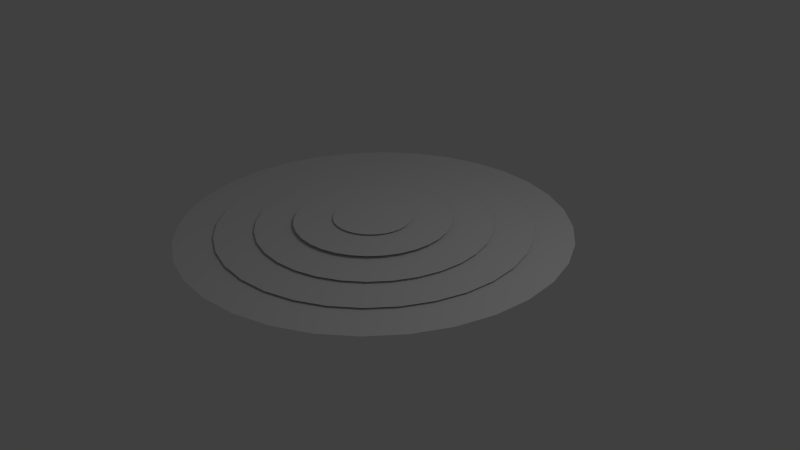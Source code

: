 # Source: untitled.blend  (saved by Blender 2.63.0; exported with 4.5.12 LTS)
import bpy
from mathutils import Matrix  # noqa: F401  (used for matrix-valued properties, if any)

bpy.ops.wm.read_factory_settings(use_empty=True)
scene = bpy.context.scene
scene.name = 'Scene'

# ---- collections
col_collection_1 = bpy.data.collections.new('Collection 1'); scene.collection.children.link(col_collection_1)

# ---- world
world_world = bpy.data.worlds.new('World'); scene.world = world_world
world_world.color = (0.05088, 0.05088, 0.05088)
world_world.use_sun_shadow = False
world_world.sun_shadow_jitter_overblur = 0.0
world_world.cycles.sampling_method = 'MANUAL'
world_world.cycles.sample_map_resolution = 256

# ---- cameras
cam_camera = bpy.data.cameras.new('Camera')
cam_camera.clip_end = 100.0
cam_camera.lens = 35.0
cam_camera.sensor_width = 32.0
cam_camera.sensor_height = 18.0
cam_camera.ortho_scale = 7.314
cam_camera.dof.focus_distance = 0.0
cam_camera.dof.aperture_fstop = 128.0

# ---- lights
light_lamp = bpy.data.lights.new('Lamp', 'POINT')
light_lamp.transmission_factor = 0.0
light_lamp.cutoff_distance = 30.0
light_lamp.energy = 100.0
light_lamp.shadow_buffer_clip_start = 1.001
light_lamp.shadow_soft_size = 1.0
light_lamp.shadow_maximum_resolution = 0.006
light_lamp.use_absolute_resolution = True
light_lamp.cycles.use_multiple_importance_sampling = False

# ---- meshes
me_circle_004 = bpy.data.meshes.new('Circle.004')
me_circle_004.from_pydata([(0.0, 0.0, 0.0), (0.0, 2.5, 0.0), (-0.4877, 2.452, 0.0), (-0.9567, 2.31, 0.0), (-1.389, 2.079, 0.0), (-1.768, 1.768, 0.0), (-2.079, 1.389, 0.0), (-2.31, 0.9567, 0.0), (-2.452, 0.4877, 0.0), (-2.5, 1.887e-07, 0.0), (-2.452, -0.4877, 0.0), (-2.31, -0.9567, 0.0), (-2.079, -1.389, 0.0), (-1.768, -1.768, 0.0), (-1.389, -2.079, 0.0), (-0.9567, -2.31, 0.0), (-0.4877, -2.452, 0.0), (8.146e-07, -2.5, 0.0), (0.4877, -2.452, 0.0), (0.9567, -2.31, 0.0), (1.389, -2.079, 0.0), (1.768, -1.768, 0.0), (2.079, -1.389, 0.0), (2.31, -0.9567, 0.0), (2.452, -0.4877, 0.0), (2.5, 2.414e-06, 0.0), (2.452, 0.4877, 0.0), (2.31, 0.9567, 0.0), (2.079, 1.389, 0.0), (1.768, 1.768, 0.0), (1.389, 2.079, 0.0), (0.9567, 2.31, 0.0), (0.4877, 2.452, 0.0)], [], [(0, 1, 2), (0, 2, 3), (0, 3, 4), (0, 4, 5), (0, 5, 6), (0, 6, 7), (0, 7, 8), (0, 8, 9), (0, 9, 10), (0, 10, 11), (0, 11, 12), (0, 12, 13), (0, 13, 14), (0, 14, 15), (0, 15, 16), (0, 16, 17), (0, 17, 18), (0, 18, 19), (0, 19, 20), (0, 20, 21), (0, 21, 22), (0, 22, 23), (0, 23, 24), (0, 24, 25), (0, 25, 26), (0, 26, 27), (0, 27, 28), (0, 28, 29), (0, 29, 30), (0, 30, 31), (0, 31, 32), (0, 32, 1)])
me_circle_004.use_remesh_preserve_volume = False
me_circle_004.use_remesh_preserve_attributes = False
me_circle_004.use_mirror_vertex_groups = False
me_circle_004.update()
me_circle_003 = bpy.data.meshes.new('Circle.003')
me_circle_003.from_pydata([(0.0, 0.0, 0.0), (0.0, 2.0, 0.0), (-0.3902, 1.962, 0.0), (-0.7654, 1.848, 0.0), (-1.111, 1.663, 0.0), (-1.414, 1.414, 0.0), (-1.663, 1.111, 0.0), (-1.848, 0.7654, 0.0), (-1.962, 0.3902, 0.0), (-2.0, 1.51e-07, 0.0), (-1.962, -0.3902, 0.0), (-1.848, -0.7654, 0.0), (-1.663, -1.111, 0.0), (-1.414, -1.414, 0.0), (-1.111, -1.663, 0.0), (-0.7654, -1.848, 0.0), (-0.3902, -1.962, 0.0), (6.517e-07, -2.0, 0.0), (0.3902, -1.962, 0.0), (0.7654, -1.848, 0.0), (1.111, -1.663, 0.0), (1.414, -1.414, 0.0), (1.663, -1.111, 0.0), (1.848, -0.7654, 0.0), (1.962, -0.3902, 0.0), (2.0, 1.931e-06, 0.0), (1.962, 0.3902, 0.0), (1.848, 0.7654, 0.0), (1.663, 1.111, 0.0), (1.414, 1.414, 0.0), (1.111, 1.663, 0.0), (0.7654, 1.848, 0.0), (0.3902, 1.962, 0.0)], [], [(0, 1, 2), (0, 2, 3), (0, 3, 4), (0, 4, 5), (0, 5, 6), (0, 6, 7), (0, 7, 8), (0, 8, 9), (0, 9, 10), (0, 10, 11), (0, 11, 12), (0, 12, 13), (0, 13, 14), (0, 14, 15), (0, 15, 16), (0, 16, 17), (0, 17, 18), (0, 18, 19), (0, 19, 20), (0, 20, 21), (0, 21, 22), (0, 22, 23), (0, 23, 24), (0, 24, 25), (0, 25, 26), (0, 26, 27), (0, 27, 28), (0, 28, 29), (0, 29, 30), (0, 30, 31), (0, 31, 32), (0, 32, 1)])
me_circle_003.use_remesh_preserve_volume = False
me_circle_003.use_remesh_preserve_attributes = False
me_circle_003.use_mirror_vertex_groups = False
me_circle_003.update()
me_circle_002 = bpy.data.meshes.new('Circle.002')
me_circle_002.from_pydata([(0.0, 0.0, 0.0), (0.0, 1.5, 0.0), (-0.2926, 1.471, 0.0), (-0.574, 1.386, 0.0), (-0.8334, 1.247, 0.0), (-1.061, 1.061, 0.0), (-1.247, 0.8334, 0.0), (-1.386, 0.574, 0.0), (-1.471, 0.2926, 0.0), (-1.5, 1.132e-07, 0.0), (-1.471, -0.2926, 0.0), (-1.386, -0.574, 0.0), (-1.247, -0.8334, 0.0), (-1.061, -1.061, 0.0), (-0.8334, -1.247, 0.0), (-0.574, -1.386, 0.0), (-0.2926, -1.471, 0.0), (4.888e-07, -1.5, 0.0), (0.2926, -1.471, 0.0), (0.574, -1.386, 0.0), (0.8334, -1.247, 0.0), (1.061, -1.061, 0.0), (1.247, -0.8334, 0.0), (1.386, -0.574, 0.0), (1.471, -0.2926, 0.0), (1.5, 1.448e-06, 0.0), (1.471, 0.2926, 0.0), (1.386, 0.574, 0.0), (1.247, 0.8334, 0.0), (1.061, 1.061, 0.0), (0.8334, 1.247, 0.0), (0.574, 1.386, 0.0), (0.2926, 1.471, 0.0)], [], [(0, 1, 2), (0, 2, 3), (0, 3, 4), (0, 4, 5), (0, 5, 6), (0, 6, 7), (0, 7, 8), (0, 8, 9), (0, 9, 10), (0, 10, 11), (0, 11, 12), (0, 12, 13), (0, 13, 14), (0, 14, 15), (0, 15, 16), (0, 16, 17), (0, 17, 18), (0, 18, 19), (0, 19, 20), (0, 20, 21), (0, 21, 22), (0, 22, 23), (0, 23, 24), (0, 24, 25), (0, 25, 26), (0, 26, 27), (0, 27, 28), (0, 28, 29), (0, 29, 30), (0, 30, 31), (0, 31, 32), (0, 32, 1)])
me_circle_002.use_remesh_preserve_volume = False
me_circle_002.use_remesh_preserve_attributes = False
me_circle_002.use_mirror_vertex_groups = False
me_circle_002.update()
me_circle_001 = bpy.data.meshes.new('Circle.001')
me_circle_001.from_pydata([(0.0, 0.0, 0.0), (0.0, 1.0, 0.0), (-0.1951, 0.9808, 0.0), (-0.3827, 0.9239, 0.0), (-0.5556, 0.8315, 0.0), (-0.7071, 0.7071, 0.0), (-0.8315, 0.5556, 0.0), (-0.9239, 0.3827, 0.0), (-0.9808, 0.1951, 0.0), (-1.0, 7.55e-08, 0.0), (-0.9808, -0.1951, 0.0), (-0.9239, -0.3827, 0.0), (-0.8315, -0.5556, 0.0), (-0.7071, -0.7071, 0.0), (-0.5556, -0.8315, 0.0), (-0.3827, -0.9239, 0.0), (-0.1951, -0.9808, 0.0), (3.258e-07, -1.0, 0.0), (0.1951, -0.9808, 0.0), (0.3827, -0.9239, 0.0), (0.5556, -0.8315, 0.0), (0.7071, -0.7071, 0.0), (0.8315, -0.5556, 0.0), (0.9239, -0.3827, 0.0), (0.9808, -0.1951, 0.0), (1.0, 9.656e-07, 0.0), (0.9808, 0.1951, 0.0), (0.9239, 0.3827, 0.0), (0.8315, 0.5556, 0.0), (0.7071, 0.7071, 0.0), (0.5556, 0.8315, 0.0), (0.3827, 0.9239, 0.0), (0.1951, 0.9808, 0.0)], [], [(0, 1, 2), (0, 2, 3), (0, 3, 4), (0, 4, 5), (0, 5, 6), (0, 6, 7), (0, 7, 8), (0, 8, 9), (0, 9, 10), (0, 10, 11), (0, 11, 12), (0, 12, 13), (0, 13, 14), (0, 14, 15), (0, 15, 16), (0, 16, 17), (0, 17, 18), (0, 18, 19), (0, 19, 20), (0, 20, 21), (0, 21, 22), (0, 22, 23), (0, 23, 24), (0, 24, 25), (0, 25, 26), (0, 26, 27), (0, 27, 28), (0, 28, 29), (0, 29, 30), (0, 30, 31), (0, 31, 32), (0, 32, 1)])
me_circle_001.use_remesh_preserve_volume = False
me_circle_001.use_remesh_preserve_attributes = False
me_circle_001.use_mirror_vertex_groups = False
me_circle_001.update()
me_circle = bpy.data.meshes.new('Circle')
me_circle.from_pydata([(0.0, 0.0, 0.0), (0.0, 0.5, 0.0), (-0.09755, 0.4904, 0.0), (-0.1913, 0.4619, 0.0), (-0.2778, 0.4157, 0.0), (-0.3536, 0.3536, 0.0), (-0.4157, 0.2778, 0.0), (-0.4619, 0.1913, 0.0), (-0.4904, 0.09755, 0.0), (-0.5, 3.775e-08, 0.0), (-0.4904, -0.09755, 0.0), (-0.4619, -0.1913, 0.0), (-0.4157, -0.2778, 0.0), (-0.3536, -0.3536, 0.0), (-0.2778, -0.4157, 0.0), (-0.1913, -0.4619, 0.0), (-0.09755, -0.4904, 0.0), (1.629e-07, -0.5, 0.0), (0.09755, -0.4904, 0.0), (0.1913, -0.4619, 0.0), (0.2778, -0.4157, 0.0), (0.3536, -0.3536, 0.0), (0.4157, -0.2778, 0.0), (0.4619, -0.1913, 0.0), (0.4904, -0.09754, 0.0), (0.5, 4.828e-07, 0.0), (0.4904, 0.09755, 0.0), (0.4619, 0.1913, 0.0), (0.4157, 0.2778, 0.0), (0.3536, 0.3536, 0.0), (0.2778, 0.4157, 0.0), (0.1913, 0.4619, 0.0), (0.09754, 0.4904, 0.0)], [], [(0, 1, 2), (0, 2, 3), (0, 3, 4), (0, 4, 5), (0, 5, 6), (0, 6, 7), (0, 7, 8), (0, 8, 9), (0, 9, 10), (0, 10, 11), (0, 11, 12), (0, 12, 13), (0, 13, 14), (0, 14, 15), (0, 15, 16), (0, 16, 17), (0, 17, 18), (0, 18, 19), (0, 19, 20), (0, 20, 21), (0, 21, 22), (0, 22, 23), (0, 23, 24), (0, 24, 25), (0, 25, 26), (0, 26, 27), (0, 27, 28), (0, 28, 29), (0, 29, 30), (0, 30, 31), (0, 31, 32), (0, 32, 1)])
me_circle.use_remesh_preserve_volume = False
me_circle.use_remesh_preserve_attributes = False
me_circle.use_mirror_vertex_groups = False
me_circle.update()

# ---- objects
ob_circle_004 = bpy.data.objects.new('Circle.004', me_circle_004)
ob_circle_003 = bpy.data.objects.new('Circle.003', me_circle_003)
ob_circle_002 = bpy.data.objects.new('Circle.002', me_circle_002)
ob_circle_001 = bpy.data.objects.new('Circle.001', me_circle_001)
ob_circle = bpy.data.objects.new('Circle', me_circle)
ob_lamp = bpy.data.objects.new('Lamp', light_lamp)
ob_camera = bpy.data.objects.new('Camera', cam_camera)

# ---- transforms, parenting, visibility, modifiers, constraints
ob_circle_004.location = (0.0248, -0.0007157, 0.4158)
ob_circle_004.lineart.crease_threshold = 0.0
ob_circle_003.location = (0.02481, -0.0007157, 0.441)
ob_circle_003.color = (0.0, 0.0, 0.0, 1.0)
ob_circle_003.lineart.crease_threshold = 0.0
ob_circle_002.location = (0.02481, -0.0007157, 0.47)
ob_circle_002.color = (0.0, 0.4168, 1.0, 1.0)
ob_circle_002.lineart.crease_threshold = 0.0
ob_circle_001.location = (0.0, 0.0, 0.5119)
ob_circle_001.color = (1.0, 0.0, 0.01061, 1.0)
ob_circle_001.lineart.crease_threshold = 0.0
ob_circle.location = (-0.002332, 0.0005016, 0.536)
ob_circle.color = (1.0, 0.9101, 0.0, 1.0)
ob_circle.lineart.crease_threshold = 0.0
ob_lamp.location = (4.076, 1.005, 5.904)
ob_lamp.rotation_euler = (0.6503, 0.05522, 1.866)
ob_lamp.lock_rotations_4d = False
ob_lamp.empty_display_type = 'ARROWS'
ob_lamp.color = (0.0, 0.0, 0.0, 0.0)
ob_lamp.lineart.crease_threshold = 0.0
ob_camera.location = (7.481, -6.508, 5.344)
ob_camera.rotation_euler = (1.109, 0.01082, 0.8149)
ob_camera.lock_rotations_4d = False
ob_camera.empty_display_type = 'ARROWS'
ob_camera.color = (0.0, 0.0, 0.0, 0.0)
ob_camera.display_type = 'WIRE'
ob_camera.lineart.crease_threshold = 0.0

# ---- collection membership
col_collection_1.objects.link(ob_circle_004)
col_collection_1.objects.link(ob_circle_003)
col_collection_1.objects.link(ob_circle_002)
col_collection_1.objects.link(ob_circle_001)
col_collection_1.objects.link(ob_circle)
col_collection_1.objects.link(ob_lamp)
col_collection_1.objects.link(ob_camera)

# ---- scene / render settings (as saved in the file)
scene.camera = ob_camera
scene.frame_start = 1; scene.frame_end = 250; scene.frame_set(1)
scene.render.engine = 'BLENDER_EEVEE_NEXT'
scene.render.image_settings.color_mode = 'RGB'
scene.render.image_settings.compression = 90
scene.render.resolution_percentage = 50
scene.render.dither_intensity = 0.0
scene.render.bake_margin = 2
scene.render.bake_bias = 0.0
scene.cycles.use_denoising = False
scene.cycles.samples = 10
scene.cycles.sampling_pattern = 'TABULATED_SOBOL'
scene.cycles.light_sampling_threshold = 0.0
scene.cycles.use_adaptive_sampling = False
scene.cycles.use_light_tree = False
scene.cycles.blur_glossy = 0.0
scene.cycles.volume_bounces = 1
scene.cycles.pixel_filter_type = 'GAUSSIAN'
scene.cycles.sample_clamp_indirect = 0.0
scene.view_settings.view_transform = 'Standard'
bpy.context.view_layer.update()
